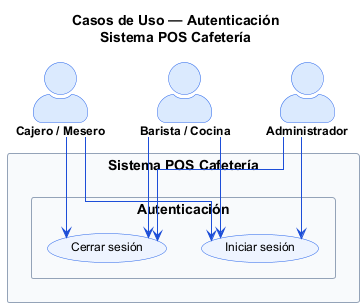

The diagram above was rendered by PlantUML. Its source (embedded in the PNG):
@startuml uml_casos_uso_01_autenticacion
skinparam actorStyle awesome
skinparam usecase {
    BackgroundColor #EEF4FF
    BorderColor #2563EB
    ArrowColor #1D4ED8
    FontSize 12
}
skinparam actor {
    BackgroundColor #DBEAFE
    BorderColor #2563EB
    FontSize 12
    FontStyle Bold
}
skinparam packageStyle rectangle
skinparam packageBackgroundColor #F8FAFC
skinparam packageBorderColor #94A3B8
skinparam linetype ortho

title Casos de Uso — Autenticación\nSistema POS Cafetería

actor "Administrador" as admin
actor "Cajero / Mesero" as cajero
actor "Barista / Cocina" as barista

rectangle "Sistema POS Cafetería" {
    package "Autenticación" {
        (Iniciar sesión) as UC01
        (Cerrar sesión) as UC02
    }
}

admin  --> UC01
admin  --> UC02
cajero --> UC01
cajero --> UC02
barista --> UC01
barista --> UC02

@enduml